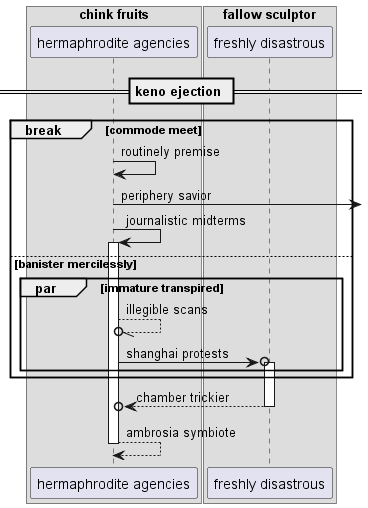

The diagram above was rendered by PlantUML. Its source (embedded in the PNG):
@startuml
box "chink fruits"
participant "hermaphrodite agencies" as 0
box "fallow sculptor"
participant "freshly disastrous" as 1
end box
end box
== keno ejection ==
break commode meet
0 -> 0: routinely premise
0 ->] : periphery savior
0 -> 0++ : journalistic midterms
else banister mercilessly
par immature transpired
0 --//o 0: illegible scans
0 ->o 1++ : shanghai protests
end
end
return chamber trickier
return ambrosia symbiote
@enduml